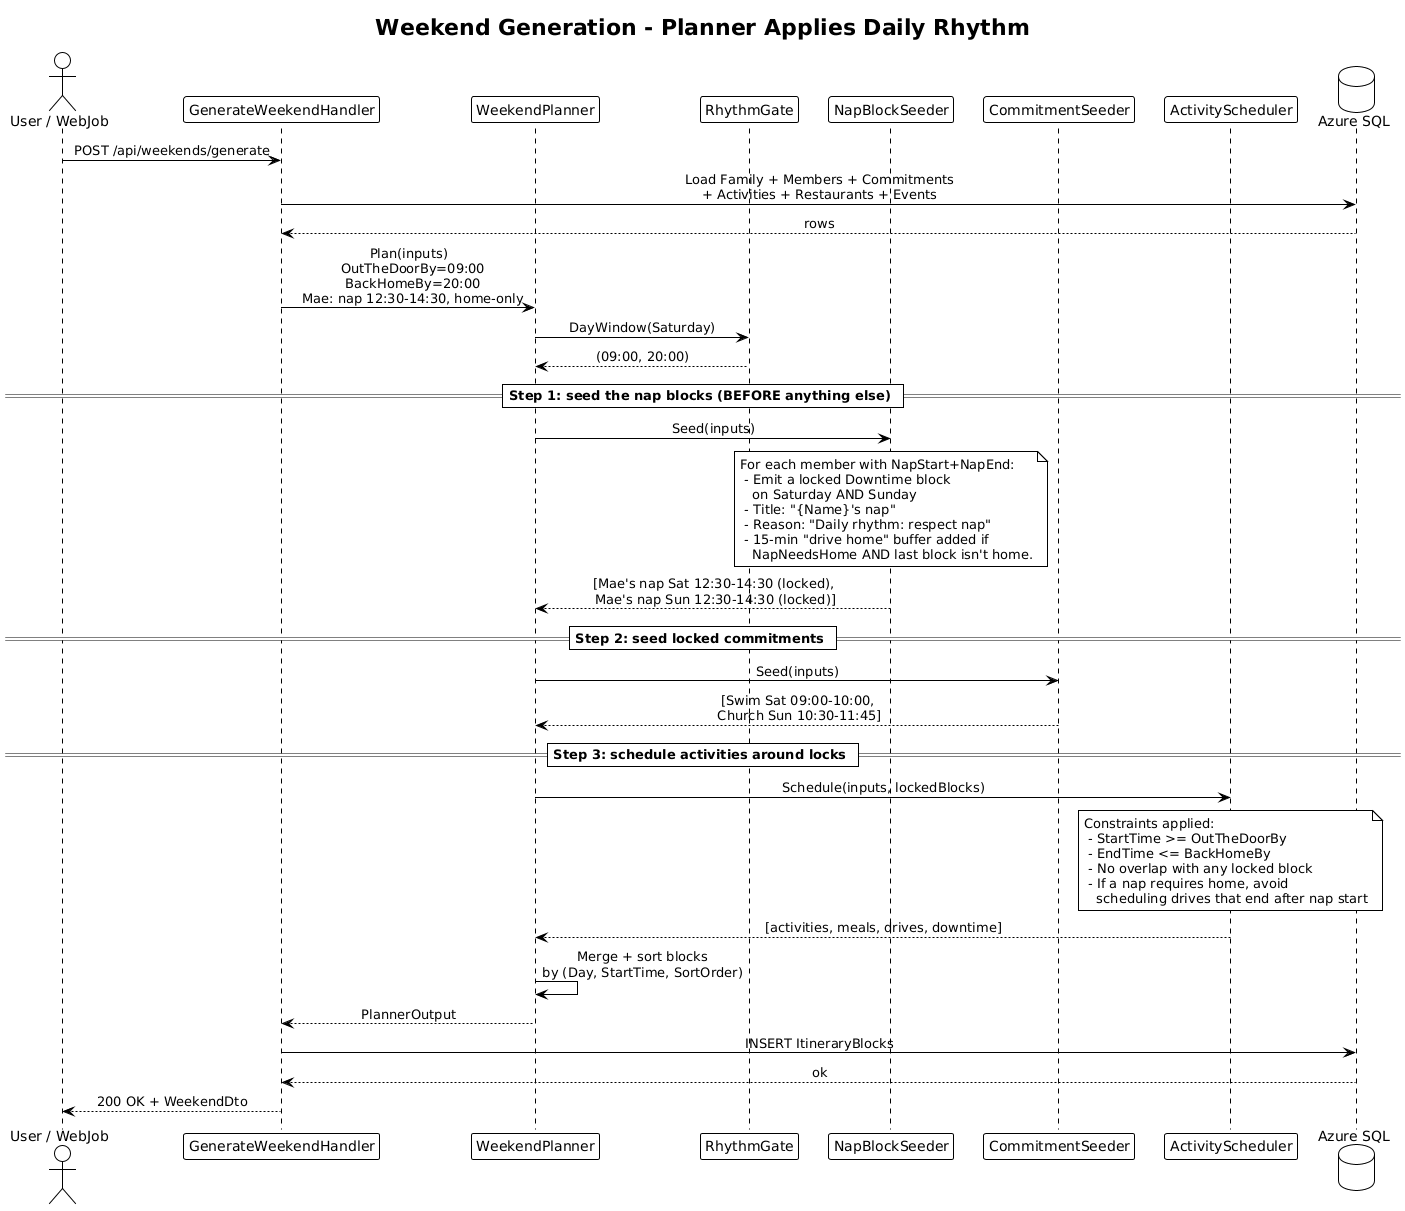

The diagram above was rendered by PlantUML. Its source (embedded in the PNG):
@startuml
!theme plain
skinparam sequenceMessageAlign center

title Weekend Generation - Planner Applies Daily Rhythm

actor "User / WebJob" as trigger
participant "GenerateWeekendHandler" as gen
participant "WeekendPlanner" as planner
participant "RhythmGate" as gate
participant "NapBlockSeeder" as napseed
participant "CommitmentSeeder" as commitseed
participant "ActivityScheduler" as sched
database "Azure SQL" as sql

trigger -> gen: POST /api/weekends/generate
gen -> sql: Load Family + Members + Commitments\n+ Activities + Restaurants + Events
sql --> gen: rows
gen -> planner: Plan(inputs)\n  OutTheDoorBy=09:00\n  BackHomeBy=20:00\n  Mae: nap 12:30-14:30, home-only
planner -> gate: DayWindow(Saturday)
gate --> planner: (09:00, 20:00)

== Step 1: seed the nap blocks (BEFORE anything else) ==
planner -> napseed: Seed(inputs)
note over napseed
  For each member with NapStart+NapEnd:
   - Emit a locked Downtime block
     on Saturday AND Sunday
   - Title: "{Name}'s nap"
   - Reason: "Daily rhythm: respect nap"
   - 15-min "drive home" buffer added if
     NapNeedsHome AND last block isn't home.
end note
napseed --> planner: [Mae's nap Sat 12:30-14:30 (locked),\n Mae's nap Sun 12:30-14:30 (locked)]

== Step 2: seed locked commitments ==
planner -> commitseed: Seed(inputs)
commitseed --> planner: [Swim Sat 09:00-10:00,\n Church Sun 10:30-11:45]

== Step 3: schedule activities around locks ==
planner -> sched: Schedule(inputs, lockedBlocks)
note over sched
  Constraints applied:
   - StartTime >= OutTheDoorBy
   - EndTime <= BackHomeBy
   - No overlap with any locked block
   - If a nap requires home, avoid
     scheduling drives that end after nap start
end note
sched --> planner: [activities, meals, drives, downtime]

planner -> planner: Merge + sort blocks\nby (Day, StartTime, SortOrder)
planner --> gen: PlannerOutput

gen -> sql: INSERT ItineraryBlocks
sql --> gen: ok
gen --> trigger: 200 OK + WeekendDto
@enduml